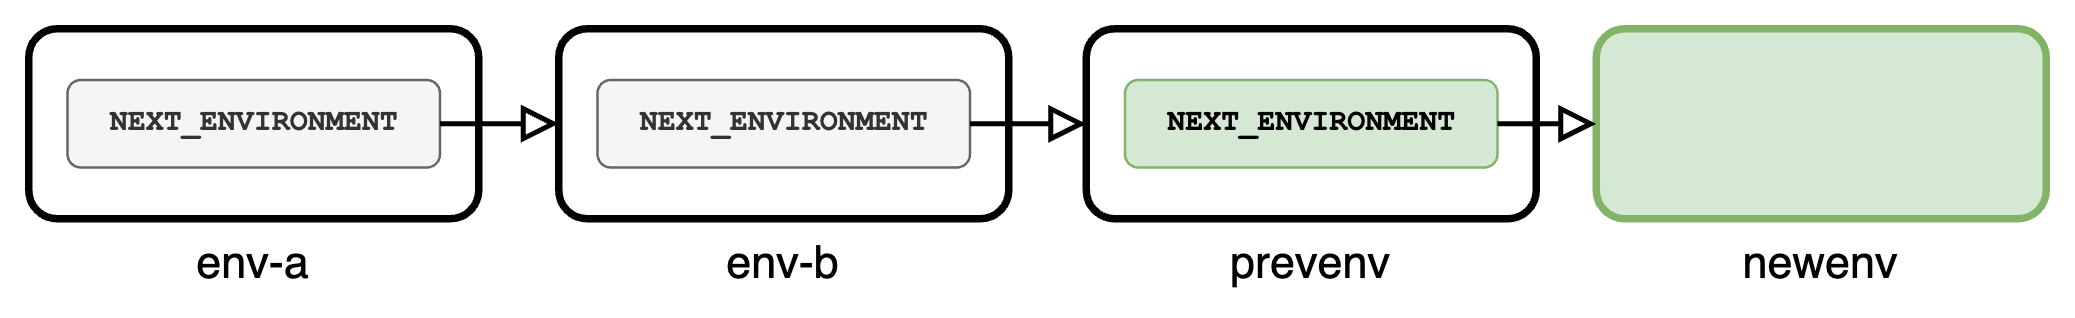

The diagram above was exported from draw.io. Its source (the exported page's mxGraphModel, read from the mxfile embedded in the PNG):
<mxGraphModel dx="851" dy="917" grid="0" gridSize="10" guides="1" tooltips="1" connect="1" arrows="1" fold="1" page="0" pageScale="1" pageWidth="850" pageHeight="1100" background="#ffffff" math="0" shadow="0">
  <root>
    <mxCell id="0" />
    <mxCell id="1" parent="0" />
    <mxCell id="10" value="" style="group" parent="1" vertex="1" connectable="0">
      <mxGeometry x="728" y="266" width="180" height="76" as="geometry" />
    </mxCell>
    <mxCell id="8" value="newenv" style="rounded=1;whiteSpace=wrap;html=1;labelPosition=center;verticalLabelPosition=bottom;align=center;verticalAlign=top;strokeWidth=3;fontSize=18;fillColor=#d5e8d4;strokeColor=#82b366;" parent="10" vertex="1">
      <mxGeometry width="180" height="76" as="geometry" />
    </mxCell>
    <mxCell id="11" value="" style="group" parent="1" vertex="1" connectable="0">
      <mxGeometry x="524" y="266" width="180" height="76" as="geometry" />
    </mxCell>
    <mxCell id="6" value="prevenv" style="rounded=1;whiteSpace=wrap;html=1;labelPosition=center;verticalLabelPosition=bottom;align=center;verticalAlign=top;strokeWidth=3;fontSize=18;" parent="11" vertex="1">
      <mxGeometry width="180" height="76" as="geometry" />
    </mxCell>
    <mxCell id="7" value="NEXT_ENVIRONMENT" style="rounded=1;whiteSpace=wrap;html=1;fontFamily=Courier New;fontStyle=1;fillColor=#d5e8d4;strokeColor=#82b366;" parent="11" vertex="1">
      <mxGeometry x="15.5" y="20.5" width="149" height="35" as="geometry" />
    </mxCell>
    <mxCell id="14" value="" style="group" parent="1" vertex="1" connectable="0">
      <mxGeometry x="313" y="266" width="180" height="76" as="geometry" />
    </mxCell>
    <mxCell id="4" value="env-b" style="rounded=1;whiteSpace=wrap;html=1;labelPosition=center;verticalLabelPosition=bottom;align=center;verticalAlign=top;strokeWidth=3;fontSize=18;" parent="14" vertex="1">
      <mxGeometry width="180" height="76" as="geometry" />
    </mxCell>
    <mxCell id="5" value="NEXT_ENVIRONMENT" style="rounded=1;whiteSpace=wrap;html=1;fontFamily=Courier New;fontStyle=1;fillColor=#f5f5f5;fontColor=#333333;strokeColor=#666666;" parent="14" vertex="1">
      <mxGeometry x="15.5" y="20.5" width="149" height="35" as="geometry" />
    </mxCell>
    <mxCell id="15" value="" style="group" parent="1" vertex="1" connectable="0">
      <mxGeometry x="101" y="266" width="180" height="76" as="geometry" />
    </mxCell>
    <mxCell id="2" value="env-a" style="rounded=1;whiteSpace=wrap;html=1;labelPosition=center;verticalLabelPosition=bottom;align=center;verticalAlign=top;strokeWidth=3;fontSize=18;" parent="15" vertex="1">
      <mxGeometry width="180" height="76" as="geometry" />
    </mxCell>
    <mxCell id="3" value="NEXT_ENVIRONMENT" style="rounded=1;whiteSpace=wrap;html=1;fontFamily=Courier New;fontStyle=1;fillColor=#f5f5f5;fontColor=#333333;strokeColor=#666666;" parent="15" vertex="1">
      <mxGeometry x="15.5" y="20.5" width="149" height="35" as="geometry" />
    </mxCell>
    <mxCell id="16" style="edgeStyle=none;html=1;fontFamily=Courier New;fontSize=18;strokeWidth=2;endArrow=block;endFill=0;endSize=10;" parent="1" source="3" target="4" edge="1">
      <mxGeometry relative="1" as="geometry" />
    </mxCell>
    <mxCell id="17" style="edgeStyle=none;html=1;strokeWidth=2;fontFamily=Courier New;fontSize=18;endArrow=block;endFill=0;endSize=10;" parent="1" source="5" target="6" edge="1">
      <mxGeometry relative="1" as="geometry" />
    </mxCell>
    <mxCell id="18" style="edgeStyle=none;html=1;entryX=0;entryY=0.5;entryDx=0;entryDy=0;strokeWidth=2;fontFamily=Courier New;fontSize=18;endArrow=block;endFill=0;endSize=10;" parent="1" source="7" target="8" edge="1">
      <mxGeometry relative="1" as="geometry" />
    </mxCell>
  </root>
</mxGraphModel>